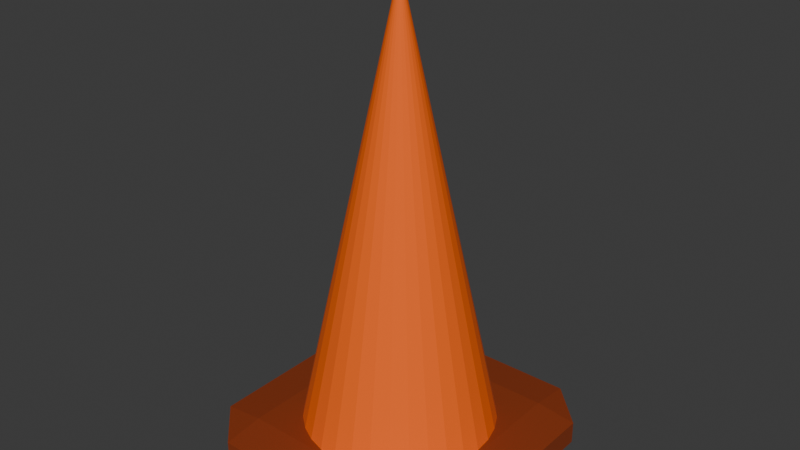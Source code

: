 # Source: Noir_TrafficConeWIP.blend  (saved by Blender 4.5.87; exported with 4.5.12 LTS)
import bpy
from mathutils import Matrix  # noqa: F401  (used for matrix-valued properties, if any)

bpy.ops.wm.read_factory_settings(use_empty=True)
scene = bpy.context.scene
scene.name = 'Scene'

# ---- collections
col_collection = bpy.data.collections.new('Collection'); scene.collection.children.link(col_collection)

# ---- materials (node trees are filled in below, after node groups)
mat_material_001 = bpy.data.materials.new('Material.001')
mat_material = bpy.data.materials.new('Material')

# ---- material node trees
mat_material_001.use_nodes = True; mat_material_001.node_tree.nodes.clear()
_N = mat_material_001.node_tree.nodes; _L = mat_material_001.node_tree.links
n0 = _N.new('ShaderNodeBsdfPrincipled'); n0.name = 'Principled BSDF'; n0.location = (10, 300)
n0.inputs[0].default_value = (1.0, 0.1356, 0.0, 1.0)
n0.inputs[2].default_value = 0.8307
n1 = _N.new('ShaderNodeOutputMaterial'); n1.name = 'Material Output'; n1.location = (300, 300)
_L.new(n0.outputs[0], n1.inputs[0])
n1.is_active_output = True
mat_material.use_nodes = True; mat_material.node_tree.nodes.clear()
_N = mat_material.node_tree.nodes; _L = mat_material.node_tree.links
n0 = _N.new('ShaderNodeBsdfPrincipled'); n0.name = 'Principled BSDF'; n0.location = (-200, 100)
n0.inputs[0].default_value = (0.2574, 0.04121, 0.009643, 1.0)
n1 = _N.new('ShaderNodeOutputMaterial'); n1.name = 'Material Output'; n1.location = (200, 100)
_L.new(n0.outputs[0], n1.inputs[0])
n1.is_active_output = True

# ---- world
world_world = bpy.data.worlds.new('World'); scene.world = world_world
world_world.use_nodes = True; world_world.node_tree.nodes.clear()
_N = world_world.node_tree.nodes; _L = world_world.node_tree.links
n0 = _N.new('ShaderNodeOutputWorld'); n0.name = 'World Output'; n0.location = (300, 300)
n1 = _N.new('ShaderNodeBackground'); n1.name = 'Background'; n1.location = (10, 300)
n1.inputs[0].default_value = (0.05088, 0.05088, 0.05088, 1.0)
_L.new(n1.outputs[0], n0.inputs[0])
n0.is_active_output = True
world_world.color = (0.05088, 0.05088, 0.05088)
world_world.sun_shadow_jitter_overblur = 0.0

# ---- meshes
me_cone = bpy.data.meshes.new('Cone')
me_cone.from_pydata([(0.0, 1.0, 0.04612), (0.1951, 0.9808, 0.04612), (0.3827, 0.9239, 0.04612), (0.5556, 0.8315, 0.04612), (0.7071, 0.7071, 0.04612), (0.8315, 0.5556, 0.04612), (0.9239, 0.3827, 0.04612), (0.9808, 0.1951, 0.04612), (1.0, 0.0, 0.04612), (0.9808, -0.1951, 0.04612), (0.9239, -0.3827, 0.04612), (0.8315, -0.5556, 0.04612), (0.7071, -0.7071, 0.04612), (0.5556, -0.8315, 0.04612), (0.3827, -0.9239, 0.04612), (0.1951, -0.9808, 0.04612), (0.0, -1.0, 0.04612), (-0.1951, -0.9808, 0.04612), (-0.3827, -0.9239, 0.04612), (-0.5556, -0.8315, 0.04612), (-0.7071, -0.7071, 0.04612), (-0.8315, -0.5556, 0.04612), (-0.9239, -0.3827, 0.04612), (-0.9808, -0.1951, 0.04612), (-1.0, 0.0, 0.04612), (-0.9808, 0.1951, 0.04612), (-0.9239, 0.3827, 0.04612), (-0.8315, 0.5556, 0.04612), (-0.7071, 0.7071, 0.04612), (-0.5556, 0.8315, 0.04612), (-0.3827, 0.9239, 0.04612), (-0.1951, 0.9808, 0.04612), (0.0, 0.0, 2.046), (1.013, 1.437, 0.05053), (1.013, 1.013, 0.07167), (1.437, 1.013, 0.05053), (1.013, 1.013, -0.07167), (1.013, 1.437, -0.05053), (1.437, 1.013, -0.05053), (1.437, -1.013, 0.05053), (1.013, -1.013, 0.07167), (1.013, -1.437, 0.05053), (1.437, -1.013, -0.05053), (1.013, -1.437, -0.05053), (1.013, -1.013, -0.07167), (-1.013, 1.437, 0.05053), (-1.437, 1.013, 0.05053), (-1.013, 1.013, 0.07167), (-1.437, 1.013, -0.05053), (-1.013, 1.437, -0.05053), (-1.013, 1.013, -0.07167), (-1.437, -1.013, 0.05053), (-1.013, -1.437, 0.05053), (-1.013, -1.013, 0.07167), (-1.013, -1.013, -0.07167), (-1.013, -1.437, -0.05053), (-1.437, -1.013, -0.05053)], [], [(0, 32, 1), (1, 32, 2), (2, 32, 3), (3, 32, 4), (4, 32, 5), (5, 32, 6), (6, 32, 7), (7, 32, 8), (8, 32, 9), (9, 32, 10), (10, 32, 11), (11, 32, 12), (12, 32, 13), (13, 32, 14), (14, 32, 15), (15, 32, 16), (16, 32, 17), (17, 32, 18), (18, 32, 19), (19, 32, 20), (20, 32, 21), (21, 32, 22), (22, 32, 23), (23, 32, 24), (24, 32, 25), (25, 32, 26), (26, 32, 27), (27, 32, 28), (28, 32, 29), (29, 32, 30), (30, 32, 31), (31, 32, 0), (50, 36, 44, 54), (56, 51, 46, 48), (43, 41, 52, 55), (34, 47, 53, 40), (38, 35, 39, 42), (33, 34, 35), (36, 37, 38), (39, 40, 41), (42, 43, 44), (45, 46, 47), (48, 49, 50), (51, 52, 53), (54, 55, 56), (50, 54, 56, 48), (36, 50, 49, 37), (35, 38, 37, 33), (55, 52, 51, 56), (41, 43, 42, 39), (45, 49, 48, 46), (40, 53, 52, 41), (34, 40, 39, 35), (54, 44, 43, 55), (53, 47, 46, 51), (47, 34, 33, 45), (44, 36, 38, 42), (49, 45, 33, 37)])
me_cone.polygons.foreach_set('material_index', [0, 0, 0, 0, 0, 0, 0, 0, 0, 0, 0, 0, 0, 0, 0, 0, 0, 0, 0, 0, 0, 0, 0, 0, 0, 0, 0, 0, 0, 0, 0, 0, 1, 1, 1, 1, 1, 1, 1, 1, 1, 1, 1, 1, 1, 1, 1, 1, 1, 1, 1, 1, 1, 1, 1, 1, 1, 1])
_uv = me_cone.uv_layers.new(name='UVMap')
_uv.uv.foreach_set('vector', [0.4592, 0.2543, 0.6666, 0.0, 0.4792, 0.2673, 0.4792, 0.2673, 0.6666, 0.0, 0.5029, 0.2797, 0.5029, 0.2797, 0.6666, 0.0, 0.5294, 0.291, 0.5294, 0.291, 0.6666, 0.0, 0.5577, 0.3007, 0.5577, 0.3007, 0.6666, 0.0, 0.5866, 0.3085, 0.5866, 0.3085, 0.6666, 0.0, 0.6151, 0.3142, 0.6151, 0.3142, 0.6666, 0.0, 0.6422, 0.3173, 0.6422, 0.3173, 0.6666, 0.0, 0.6666, 0.318, 0.4592, 0.586, 0.6666, 0.3317, 0.4792, 0.599, 0.4792, 0.599, 0.6666, 0.3317, 0.5029, 0.6114, 0.5029, 0.6114, 0.6666, 0.3317, 0.5294, 0.6227, 0.5294, 0.6227, 0.6666, 0.3317, 0.5577, 0.6324, 0.5577, 0.6324, 0.6666, 0.3317, 0.5866, 0.6402, 0.5866, 0.6402, 0.6666, 0.3317, 0.6151, 0.6459, 0.6151, 0.6459, 0.6666, 0.3317, 0.6422, 0.6491, 0.6422, 0.6491, 0.6666, 0.3317, 0.6666, 0.6497, 0.6815, 0.2543, 0.8889, 2.88e-08, 0.7015, 0.2673, 0.7015, 0.2673, 0.8889, 2.88e-08, 0.7252, 0.2797, 0.7252, 0.2797, 0.8889, 2.88e-08, 0.7517, 0.291, 0.7517, 0.291, 0.8889, 2.88e-08, 0.78, 0.3007, 0.78, 0.3007, 0.8889, 2.88e-08, 0.8089, 0.3085, 0.8089, 0.3085, 0.8889, 2.88e-08, 0.8374, 0.3142, 0.8374, 0.3142, 0.8889, 2.88e-08, 0.8645, 0.3173, 0.8645, 0.3173, 0.8889, 2.88e-08, 0.8889, 0.318, 0.6815, 0.586, 0.8889, 0.3317, 0.7015, 0.599, 0.7015, 0.599, 0.8889, 0.3317, 0.7252, 0.6114, 0.7252, 0.6114, 0.8889, 0.3317, 0.7517, 0.6227, 0.7517, 0.6227, 0.8889, 0.3317, 0.78, 0.6324, 0.78, 0.6324, 0.8889, 0.3317, 0.8089, 0.6402, 0.8089, 0.6402, 0.8889, 0.3317, 0.8374, 0.6459, 0.8374, 0.6459, 0.8889, 0.3317, 0.8645, 0.6491, 0.8645, 0.6491, 0.8889, 0.3317, 0.8889, 0.6497, 0.3788, 0.06031, 0.3788, 0.3487, 0.06552, 0.3487, 0.06552, 0.06031, 0.9184, 0.4931, 0.9038, 0.4931, 0.9855, 0.2892, 1.0, 0.2892, 1.0, 0.7108, 0.9855, 0.7108, 0.9038, 0.5069, 0.9184, 0.5069, 0.3788, 0.4831, 0.3788, 0.7714, 0.06552, 0.7714, 0.06552, 0.4831, 0.9184, 1.0, 0.9038, 1.0, 0.9855, 0.7961, 1.0, 0.7961, 0.4443, 0.4831, 0.3788, 0.4831, 0.3788, 0.4227, 0.3788, 0.3487, 0.4443, 0.3487, 0.3788, 0.409, 0.06552, 0.4227, 0.06552, 0.4831, 2.615e-08, 0.4831, 0.06552, 0.409, 0.0, 0.3487, 0.06552, 0.3487, 0.4443, 0.7714, 0.3788, 0.8318, 0.3788, 0.7714, 0.3788, 3.824e-08, 0.4443, 0.06031, 0.3788, 0.06031, 0.06552, 0.8318, 2.564e-09, 0.7714, 0.06552, 0.7714, 0.06552, 0.06031, 2.359e-08, 0.06031, 0.06552, 1.652e-08, 0.3788, 0.06031, 0.06552, 0.06031, 0.06552, 1.652e-08, 0.3788, 3.824e-08, 0.3788, 0.3487, 0.3788, 0.06031, 0.4443, 0.06031, 0.4443, 0.3487, 0.4592, 0.6634, 0.4738, 0.6634, 0.4738, 0.7487, 0.4592, 0.7487, 0.5032, 0.7487, 0.4887, 0.7487, 0.4887, 0.6634, 0.5032, 0.6634, 0.9855, 0.7108, 1.0, 0.7108, 1.0, 0.7961, 0.9855, 0.7961, 0.9855, 0.2039, 1.0, 0.2039, 1.0, 0.2892, 0.9855, 0.2892, 0.06552, 0.4831, 0.06552, 0.7714, 2.564e-09, 0.7714, 2.615e-08, 0.4831, 0.3788, 0.4831, 0.06552, 0.4831, 0.06552, 0.4227, 0.3788, 0.4227, 0.06552, 0.06031, 0.06552, 0.3487, 0.0, 0.3487, 2.359e-08, 0.06031, 0.06552, 0.7714, 0.3788, 0.7714, 0.3788, 0.8318, 0.06552, 0.8318, 0.3788, 0.7714, 0.3788, 0.4831, 0.4443, 0.4831, 0.4443, 0.7714, 0.06552, 0.3487, 0.3788, 0.3487, 0.3788, 0.409, 0.06552, 0.409, 1.0, 0.2039, 0.9855, 0.2039, 0.9038, 7.081e-09, 0.9184, 8.025e-09])
me_cone.materials.append(mat_material_001)
me_cone.materials.append(mat_material)
me_cone.update()

# ---- objects
ob_cone = bpy.data.objects.new('Cone', me_cone)

# ---- transforms, parenting, visibility, modifiers, constraints
ob_cone.location = (0.0, 0.0, -2.384e-07)
ob_cone.scale = (0.2908, 0.2908, 0.676)

# ---- collection membership
col_collection.objects.link(ob_cone)

# ---- scene / render settings (as saved in the file)
scene.frame_start = 1; scene.frame_end = 250; scene.frame_set(1)
scene.render.engine = 'BLENDER_EEVEE_NEXT'
bpy.context.view_layer.update()

# ---- added for rendering (the .blend has no active camera and no usable light): camera, sun
cam_auto = bpy.data.cameras.new('AutoCamera')
cam_auto.lens = 50.0
cam_auto.sensor_width = 36.0
cam_auto.clip_end = 1000.0
ob_auto_camera = bpy.data.objects.new('AutoCamera', cam_auto)
scene.collection.objects.link(ob_auto_camera)
ob_auto_camera.location = (1.71785, -2.06142, 2.04163)
ob_auto_camera.rotation_euler = (1.09748, -7.21219e-08, 0.694738)
scene.camera = ob_auto_camera
light_auto_sun = bpy.data.lights.new('AutoSun', 'SUN')
light_auto_sun.energy = 3.0
light_auto_sun.angle = 0.0523599
ob_auto_sun = bpy.data.objects.new('AutoSun', light_auto_sun)
scene.collection.objects.link(ob_auto_sun)
ob_auto_sun.rotation_euler = (0.872665, 0.174533, 0.523599)
bpy.context.view_layer.update()
